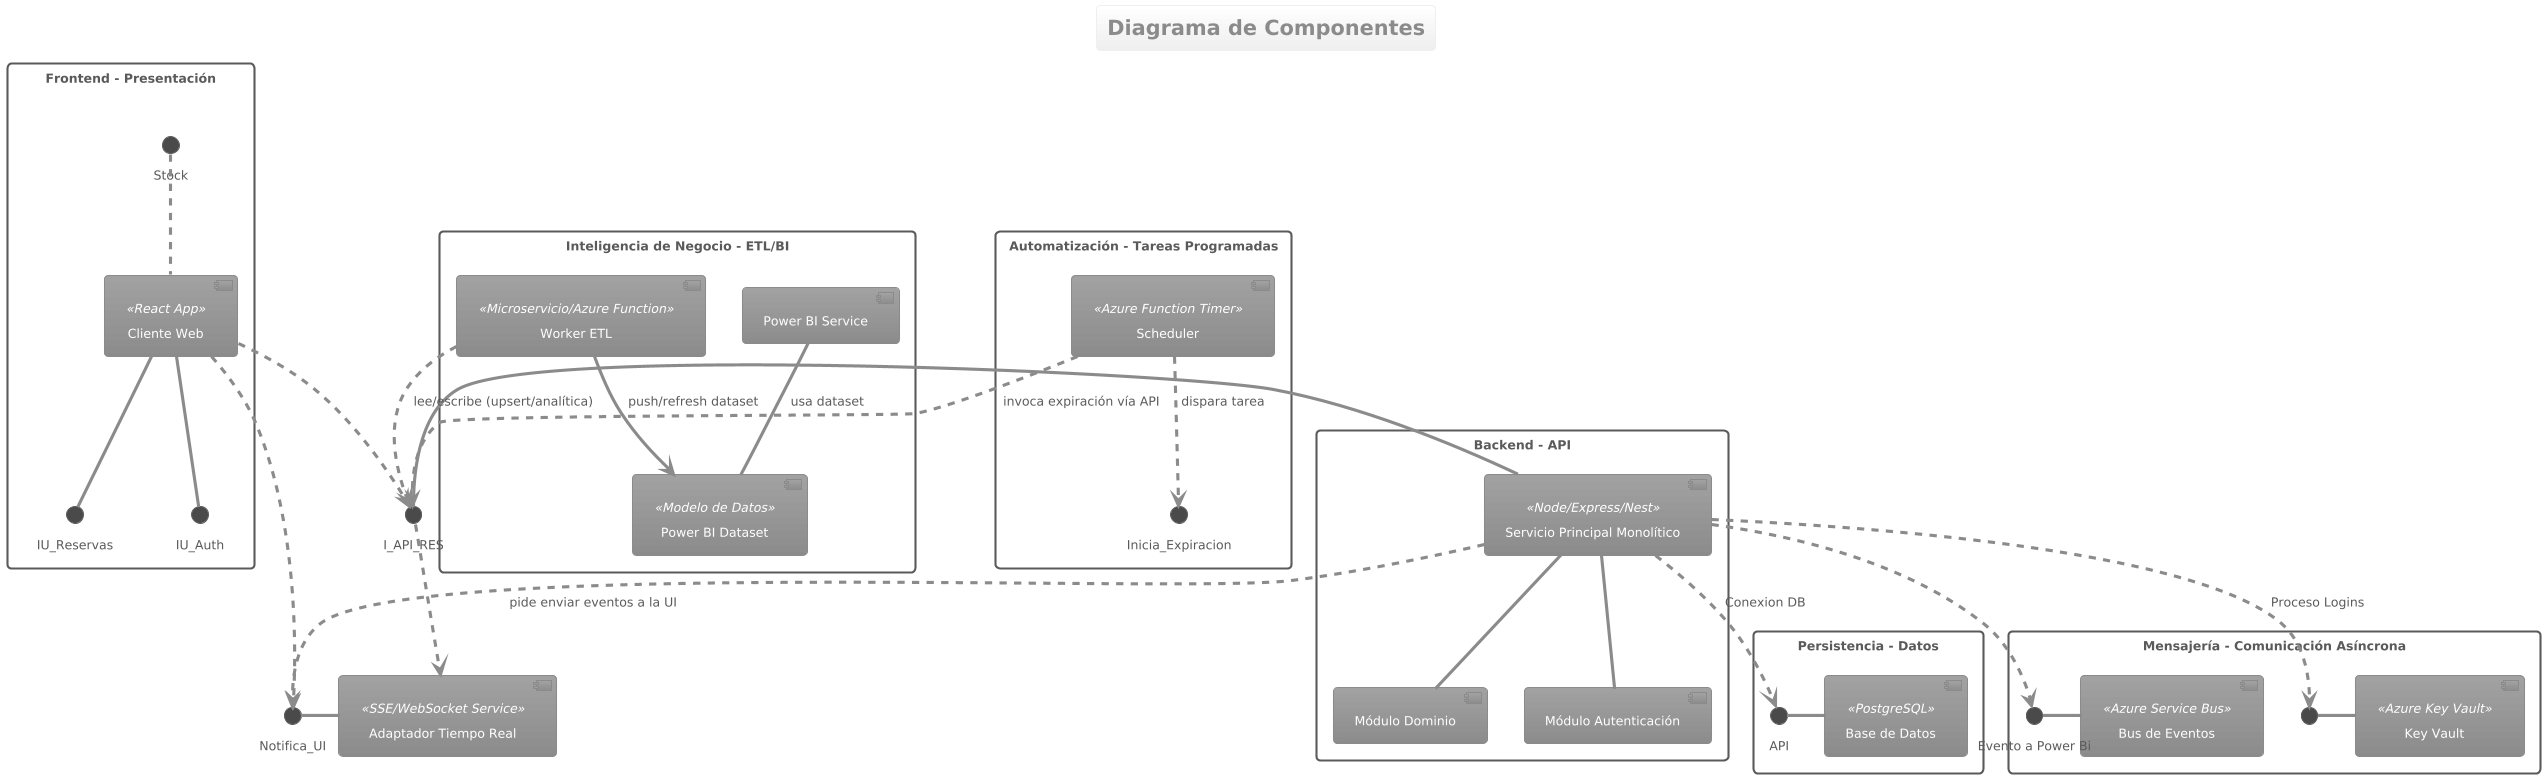

The diagram above was rendered by PlantUML. Its source (embedded in the PNG):
@startuml
!theme aws-orange
title Diagrama de Componentes

skinparam componentStyle uml2
skinparam packageStyle rectangle
skinparam shadowing false
skinparam monochrome true

' =========================================================
' 1. FRONTEND Y PUERTA DE ENTRADA
' =========================================================
package "Frontend - Presentación" {
  component "Cliente Web" as Frontend <<React App>>
  interface "IU_Reservas" as I_UI_RES
  interface "IU_Auth" as I_UI_AUTH
  interface "Stock" as I_NOTIF_STOCK
}

package "Backend - API" {
  ' Monolito (API Express + Dominio)
  component "Servicio Principal Monolítico" as Monolito <<Node/Express/Nest>>
  component "Módulo Dominio" as DOM
  component "Módulo Autenticación" as AUTH

  ' Enlaces internos (ilustrativos)
  Monolito -- DOM
  Monolito -- AUTH
}

' 1.1 Conexiones Frontend <-> Backend
Frontend ..> I_API_RES
I_API_RES - Monolito

' (I_UI_RES / I_UI_AUTH son interfaces locales de UI; no las implementa el backend)
Frontend -- I_UI_RES
Frontend -- I_UI_AUTH

' =========================================================
' 2. INFRAESTRUCTURA Y DATOS
' =========================================================
package "Persistencia - Datos" {
  component "Base de Datos" as DB <<PostgreSQL>>
  interface " API " as I_DB_TXN
  I_DB_TXN - DB
}

package "Mensajería - Comunicación Asíncrona" {
  component "Bus de Eventos" as EventBus <<Azure Service Bus>>
  interface "Evento a Power Bi" as I_PUB
  I_PUB - EventBus

  component "Key Vault" as Secrets <<Azure Key Vault>>
  interface " " as I_SECRET
  I_SECRET - Secrets
}

' Requerimientos del Monolito hacia Infra
Monolito ..> I_DB_TXN      : Conexion DB
Monolito ..> I_PUB
Monolito ..> I_SECRET      : Proceso Logins

' =========================================================
' 3. PROCESOS ASÍNCRONOS Y BI
' =========================================================
package "Inteligencia de Negocio - ETL/BI" {
  component "Worker ETL" as ETL <<Microservicio/Azure Function>>
  component "Power BI Dataset" as PBI_DATA <<Modelo de Datos>>
  component "Power BI Service" as PBI_SVC
}

package "Automatización - Tareas Programadas" {
  component "Scheduler" as SCHED <<Azure Function Timer>>
  interface "Inicia_Expiracion" as I_SCHED_CALL
}

component "Adaptador Tiempo Real" as NotifService <<SSE/WebSocket Service>>
interface "Notifica_UI" as I_NOTIF_SERVICE
I_NOTIF_SERVICE - NotifService

' 3.1 Conexiones Asíncronas y BI
SCHED ..> I_SCHED_CALL   : dispara tarea
SCHED ..> I_API_RES      : invoca expiración vía API
I_API_RES ..> NotifService
ETL ..> I_API_RES        : lee/escribe (upsert/analítica)
ETL --> PBI_DATA         : push/refresh dataset
PBI_SVC -- PBI_DATA      : usa dataset

' Notificaciones tiempo real a la UI
Frontend ..> I_NOTIF_SERVICE
I_NOTIF_STOCK .. Frontend
Monolito ..> I_NOTIF_SERVICE  : pide enviar eventos a la UI
@enduml